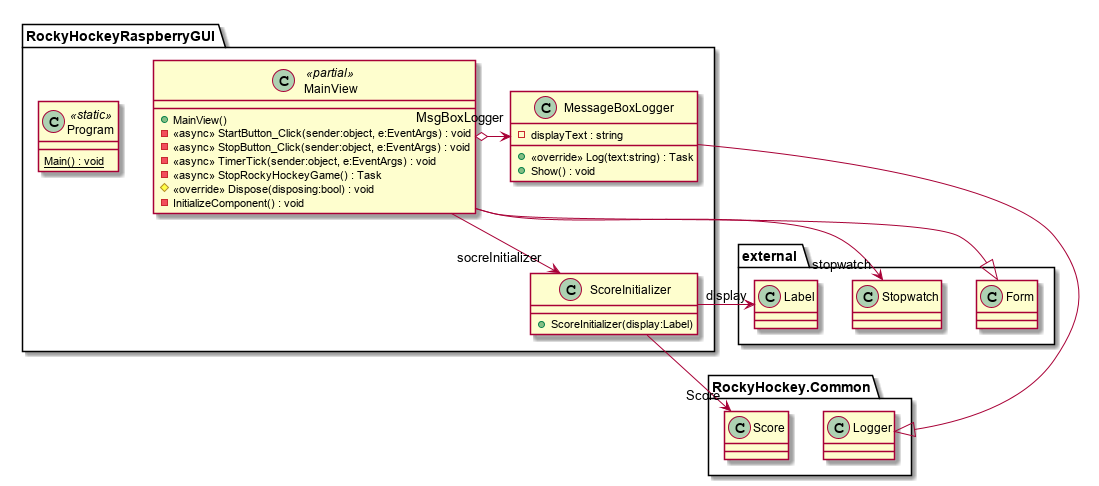

The diagram above was rendered by PlantUML. Its source (embedded in the PNG):
@startuml
namespace RockyHockeyRaspberryGUI {
	class MainView <<partial>> {
	    + MainView()
	    - <<async>> StartButton_Click(sender:object, e:EventArgs) : void
	    - <<async>> StopButton_Click(sender:object, e:EventArgs) : void
	    - <<async>> TimerTick(sender:object, e:EventArgs) : void
	    - <<async>> StopRockyHockeyGame() : Task
	}
	external.Form <|-- MainView
	MainView --> "stopwatch" external.Stopwatch
	MainView --> "socreInitializer" ScoreInitializer
	MainView o-> "MsgBoxLogger" MessageBoxLogger
}
namespace RockyHockeyRaspberryGUI {
	class MainView <<partial>> {
	    # <<override>> Dispose(disposing:bool) : void
	    - InitializeComponent() : void
	}
}
namespace RockyHockeyRaspberryGUI {
	class MessageBoxLogger {
	    - displayText : string
	    + <<override>> Log(text:string) : Task
	    + Show() : void
	}
	RockyHockey.Common.Logger <|-- MessageBoxLogger
}
namespace RockyHockeyRaspberryGUI {
	class Program <<static>> {
	    {static} Main() : void
	}
}
namespace RockyHockeyRaspberryGUI {
	class ScoreInitializer {
	    + ScoreInitializer(display:Label)
	}
	ScoreInitializer --> "display" external.Label
	ScoreInitializer --> "Score" RockyHockey.Common.Score
}
@enduml